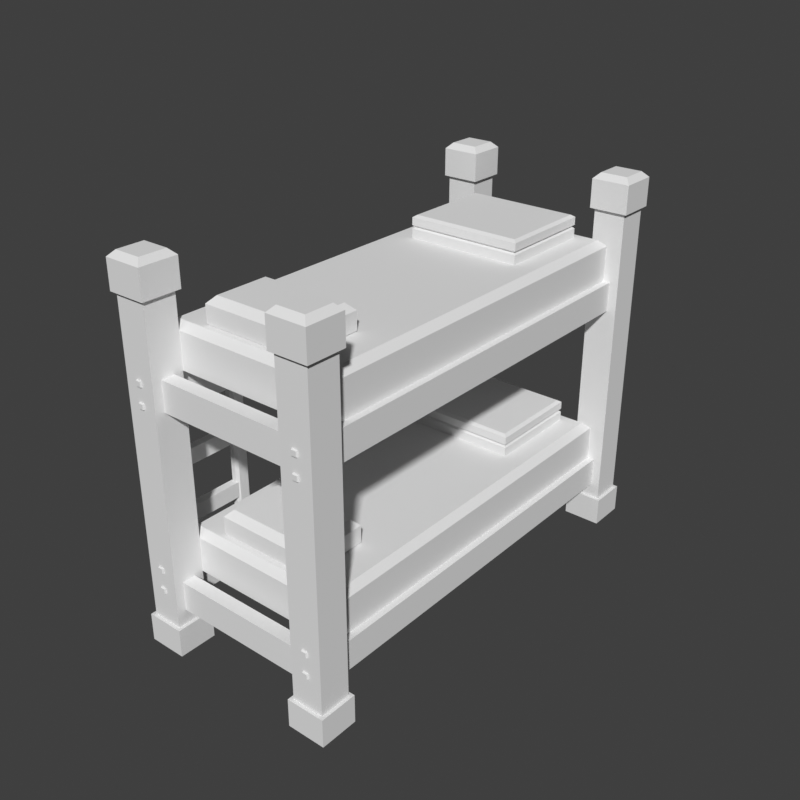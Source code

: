 # Source: bunk-bed-depot.blend  (saved by Blender 5.2.45; exported with 4.5.12 LTS)
import bpy
from mathutils import Matrix  # noqa: F401  (used for matrix-valued properties, if any)

bpy.ops.wm.read_factory_settings(use_empty=True)
scene = bpy.context.scene
scene.name = 'Scene'

# ---- world
world_preview = bpy.data.worlds.new('Preview'); scene.world = world_preview
world_preview.use_nodes = True; world_preview.node_tree.nodes.clear()
_N = world_preview.node_tree.nodes; _L = world_preview.node_tree.links
n0 = _N.new('ShaderNodeBackground'); n0.name = 'Background'; n0.location = (-200, 100)
n0.inputs[0].default_value = (0.05, 0.05, 0.05, 1.0)
n1 = _N.new('ShaderNodeOutputWorld'); n1.name = 'World Output'; n1.location = (200, 100)
_L.new(n0.outputs[0], n1.inputs[0])
n1.is_active_output = True
world_preview.color = (0.807, 0.807, 0.807)

# ---- meshes
me_prop = bpy.data.meshes.new('prop')
me_prop.from_pydata([(-0.285, -0.865, 0.12), (-0.425, -0.865, 0.12), (-0.425, -1.005, 0.12), (-0.285, -1.005, 0.12), (-0.285, -0.865, 1.505), (-0.425, -0.865, 1.505), (-0.425, -1.005, 1.505), (-0.285, -1.005, 1.505), (-0.27, -0.85, 1.5), (-0.44, -0.85, 1.5), (-0.44, -1.02, 1.5), (-0.27, -1.02, 1.5), (-0.27, -0.85, 1.625), (-0.44, -0.85, 1.625), (-0.44, -1.02, 1.625), (-0.27, -1.02, 1.625), (-0.295, -0.875, 1.65), (-0.415, -0.875, 1.65), (-0.415, -0.995, 1.65), (-0.295, -0.995, 1.65), (-0.27, -0.85, 0.0), (-0.44, -0.85, 0.0), (-0.44, -1.02, 0.0), (-0.27, -1.02, 0.0), (-0.27, -0.85, 0.125), (-0.44, -0.85, 0.125), (-0.44, -1.02, 0.125), (-0.27, -1.02, 0.125), (-0.285, 1.005, 0.12), (-0.425, 1.005, 0.12), (-0.425, 0.865, 0.12), (-0.285, 0.865, 0.12), (-0.285, 1.005, 1.505), (-0.425, 1.005, 1.505), (-0.425, 0.865, 1.505), (-0.285, 0.865, 1.505), (-0.27, 1.02, 1.5), (-0.44, 1.02, 1.5), (-0.44, 0.85, 1.5), (-0.27, 0.85, 1.5), (-0.27, 1.02, 1.625), (-0.44, 1.02, 1.625), (-0.44, 0.85, 1.625), (-0.27, 0.85, 1.625), (-0.295, 0.995, 1.65), (-0.415, 0.995, 1.65), (-0.415, 0.875, 1.65), (-0.295, 0.875, 1.65), (-0.27, 1.02, 0.0), (-0.44, 1.02, 0.0), (-0.44, 0.85, 0.0), (-0.27, 0.85, 0.0), (-0.27, 1.02, 0.125), (-0.44, 1.02, 0.125), (-0.44, 0.85, 0.125), (-0.27, 0.85, 0.125), (0.48, -0.865, 0.12), (0.34, -0.865, 0.12), (0.34, -1.005, 0.12), (0.48, -1.005, 0.12), (0.48, -0.865, 1.505), (0.34, -0.865, 1.505), (0.34, -1.005, 1.505), (0.48, -1.005, 1.505), (0.495, -0.85, 1.5), (0.325, -0.85, 1.5), (0.325, -1.02, 1.5), (0.495, -1.02, 1.5), (0.495, -0.85, 1.625), (0.325, -0.85, 1.625), (0.325, -1.02, 1.625), (0.495, -1.02, 1.625), (0.47, -0.875, 1.65), (0.35, -0.875, 1.65), (0.35, -0.995, 1.65), (0.47, -0.995, 1.65), (0.495, -0.85, 0.0), (0.325, -0.85, 0.0), (0.325, -1.02, 0.0), (0.495, -1.02, 0.0), (0.495, -0.85, 0.125), (0.325, -0.85, 0.125), (0.325, -1.02, 0.125), (0.495, -1.02, 0.125), (0.48, 1.005, 0.12), (0.34, 1.005, 0.12), (0.34, 0.865, 0.12), (0.48, 0.865, 0.12), (0.48, 1.005, 1.505), (0.34, 1.005, 1.505), (0.34, 0.865, 1.505), (0.48, 0.865, 1.505), (0.495, 1.02, 1.5), (0.325, 1.02, 1.5), (0.325, 0.85, 1.5), (0.495, 0.85, 1.5), (0.495, 1.02, 1.625), (0.325, 1.02, 1.625), (0.325, 0.85, 1.625), (0.495, 0.85, 1.625), (0.47, 0.995, 1.65), (0.35, 0.995, 1.65), (0.35, 0.875, 1.65), (0.47, 0.875, 1.65), (0.495, 1.02, 0.0), (0.325, 1.02, 0.0), (0.325, 0.85, 0.0), (0.495, 0.85, 0.0), (0.495, 1.02, 0.125), (0.325, 1.02, 0.125), (0.325, 0.85, 0.125), (0.495, 0.85, 0.125), (-0.325, 0.865, 0.19), (-0.385, 0.865, 0.19), (-0.385, -0.865, 0.19), (-0.325, -0.865, 0.19), (-0.325, 0.865, 0.32), (-0.385, 0.865, 0.32), (-0.385, -0.865, 0.32), (-0.325, -0.865, 0.32), (0.44, 0.865, 0.19), (0.38, 0.865, 0.19), (0.38, -0.865, 0.19), (0.44, -0.865, 0.19), (0.44, 0.865, 0.32), (0.38, 0.865, 0.32), (0.38, -0.865, 0.32), (0.44, -0.865, 0.32), (0.34, -0.905, 0.19), (-0.285, -0.905, 0.19), (-0.285, -0.965, 0.19), (0.34, -0.965, 0.19), (0.34, -0.905, 0.32), (-0.285, -0.905, 0.32), (-0.285, -0.965, 0.32), (0.34, -0.965, 0.32), (0.34, 0.965, 0.19), (-0.285, 0.965, 0.19), (-0.285, 0.905, 0.19), (0.34, 0.905, 0.19), (0.34, 0.965, 0.32), (-0.285, 0.965, 0.32), (-0.285, 0.905, 0.32), (0.34, 0.905, 0.32), (-0.325, 0.865, 1.06), (-0.385, 0.865, 1.06), (-0.385, -0.865, 1.06), (-0.325, -0.865, 1.06), (-0.325, 0.865, 1.19), (-0.385, 0.865, 1.19), (-0.385, -0.865, 1.19), (-0.325, -0.865, 1.19), (0.44, 0.865, 1.06), (0.38, 0.865, 1.06), (0.38, -0.865, 1.06), (0.44, -0.865, 1.06), (0.44, 0.865, 1.19), (0.38, 0.865, 1.19), (0.38, -0.865, 1.19), (0.44, -0.865, 1.19), (0.34, -0.905, 1.06), (-0.285, -0.905, 1.06), (-0.285, -0.965, 1.06), (0.34, -0.965, 1.06), (0.34, -0.905, 1.19), (-0.285, -0.905, 1.19), (-0.285, -0.965, 1.19), (0.34, -0.965, 1.19), (0.34, 0.965, 1.06), (-0.285, 0.965, 1.06), (-0.285, 0.905, 1.06), (0.34, 0.905, 1.06), (0.34, 0.965, 1.19), (-0.285, 0.965, 1.19), (-0.285, 0.905, 1.19), (0.34, 0.905, 1.19), (0.41, 0.865, 0.32), (-0.355, 0.865, 0.32), (-0.355, -0.865, 0.32), (0.41, -0.865, 0.32), (0.41, 0.865, 0.475), (-0.355, 0.865, 0.475), (-0.355, -0.865, 0.475), (0.41, -0.865, 0.475), (0.38, 0.835, 0.505), (-0.325, 0.835, 0.505), (-0.325, -0.835, 0.505), (0.38, -0.835, 0.505), (0.2375, -0.535, 0.5), (-0.1825, -0.535, 0.5), (-0.1825, -0.805, 0.5), (0.2375, -0.805, 0.5), (0.2475, -0.525, 0.51), (-0.1925, -0.525, 0.51), (-0.1925, -0.815, 0.51), (0.2475, -0.815, 0.51), (0.2475, -0.525, 0.585), (-0.1925, -0.525, 0.585), (-0.1925, -0.815, 0.585), (0.2475, -0.815, 0.585), (0.2175, -0.555, 0.615), (-0.1625, -0.555, 0.615), (-0.1625, -0.785, 0.615), (0.2175, -0.785, 0.615), (0.2875, 0.8, 0.5), (-0.2325, 0.8, 0.5), (-0.2325, 0.36, 0.5), (0.2875, 0.36, 0.5), (0.2875, 0.8, 0.545), (-0.2325, 0.8, 0.545), (-0.2325, 0.36, 0.545), (0.2875, 0.36, 0.545), (0.2775, 0.79, 0.553), (-0.2225, 0.79, 0.553), (-0.2225, 0.37, 0.553), (0.2775, 0.37, 0.553), (0.2875, 0.8, 0.561), (-0.2325, 0.8, 0.561), (-0.2325, 0.36, 0.561), (0.2875, 0.36, 0.561), (0.2875, 0.8, 0.595), (-0.2325, 0.8, 0.595), (-0.2325, 0.36, 0.595), (0.2875, 0.36, 0.595), (0.2725, 0.785, 0.605), (-0.2175, 0.785, 0.605), (-0.2175, 0.375, 0.605), (0.2725, 0.375, 0.605), (0.41, 0.865, 1.19), (-0.355, 0.865, 1.19), (-0.355, -0.865, 1.19), (0.41, -0.865, 1.19), (0.41, 0.865, 1.345), (-0.355, 0.865, 1.345), (-0.355, -0.865, 1.345), (0.41, -0.865, 1.345), (0.38, 0.835, 1.375), (-0.325, 0.835, 1.375), (-0.325, -0.835, 1.375), (0.38, -0.835, 1.375), (0.2375, -0.535, 1.37), (-0.1825, -0.535, 1.37), (-0.1825, -0.805, 1.37), (0.2375, -0.805, 1.37), (0.2475, -0.525, 1.38), (-0.1925, -0.525, 1.38), (-0.1925, -0.815, 1.38), (0.2475, -0.815, 1.38), (0.2475, -0.525, 1.455), (-0.1925, -0.525, 1.455), (-0.1925, -0.815, 1.455), (0.2475, -0.815, 1.455), (0.2175, -0.555, 1.485), (-0.1625, -0.555, 1.485), (-0.1625, -0.785, 1.485), (0.2175, -0.785, 1.485), (0.2875, 0.8, 1.37), (-0.2325, 0.8, 1.37), (-0.2325, 0.36, 1.37), (0.2875, 0.36, 1.37), (0.2875, 0.8, 1.415), (-0.2325, 0.8, 1.415), (-0.2325, 0.36, 1.415), (0.2875, 0.36, 1.415), (0.2775, 0.79, 1.423), (-0.2225, 0.79, 1.423), (-0.2225, 0.37, 1.423), (0.2775, 0.37, 1.423), (0.2875, 0.8, 1.431), (-0.2325, 0.8, 1.431), (-0.2325, 0.36, 1.431), (0.2875, 0.36, 1.431), (0.2875, 0.8, 1.465), (-0.2325, 0.8, 1.465), (-0.2325, 0.36, 1.465), (0.2875, 0.36, 1.465), (0.2725, 0.785, 1.475), (-0.2175, 0.785, 1.475), (-0.2175, 0.375, 1.475), (0.2725, 0.375, 1.475), (-0.335, 0.865, 1.28), (-0.375, 0.865, 1.28), (-0.375, -0.4, 1.28), (-0.335, -0.4, 1.28), (-0.335, 0.865, 1.33), (-0.375, 0.865, 1.33), (-0.375, -0.4, 1.33), (-0.335, -0.4, 1.33), (-0.337, -0.33, 1.18), (-0.373, -0.33, 1.18), (-0.373, -0.4, 1.18), (-0.337, -0.4, 1.18), (-0.337, -0.33, 1.285), (-0.373, -0.33, 1.285), (-0.373, -0.4, 1.285), (-0.337, -0.4, 1.285), (-0.337, 0.065, 1.18), (-0.373, 0.065, 1.18), (-0.373, -0.005, 1.18), (-0.337, -0.005, 1.18), (-0.337, 0.065, 1.285), (-0.373, 0.065, 1.285), (-0.373, -0.005, 1.285), (-0.337, -0.005, 1.285), (-0.337, 0.47, 1.18), (-0.373, 0.47, 1.18), (-0.373, 0.4, 1.18), (-0.337, 0.4, 1.18), (-0.337, 0.47, 1.285), (-0.373, 0.47, 1.285), (-0.373, 0.4, 1.285), (-0.337, 0.4, 1.285), (-0.46, -0.456, 0.26), (-0.466, -0.45, 0.26), (-0.479, -0.45, 0.26), (-0.485, -0.456, 0.26), (-0.485, -0.494, 0.26), (-0.479, -0.5, 0.26), (-0.466, -0.5, 0.26), (-0.46, -0.494, 0.26), (-0.45, -0.452, 0.27), (-0.462, -0.44, 0.27), (-0.483, -0.44, 0.27), (-0.495, -0.452, 0.27), (-0.495, -0.498, 0.27), (-0.483, -0.51, 0.27), (-0.462, -0.51, 0.27), (-0.45, -0.498, 0.27), (-0.45, -0.452, 1.2), (-0.462, -0.44, 1.2), (-0.483, -0.44, 1.2), (-0.495, -0.452, 1.2), (-0.495, -0.498, 1.2), (-0.483, -0.51, 1.2), (-0.462, -0.51, 1.2), (-0.45, -0.498, 1.2), (-0.46, -0.456, 1.21), (-0.466, -0.45, 1.21), (-0.479, -0.45, 1.21), (-0.485, -0.456, 1.21), (-0.485, -0.494, 1.21), (-0.479, -0.5, 1.21), (-0.466, -0.5, 1.21), (-0.46, -0.494, 1.21), (-0.38, -0.46, 1.13), (-0.455, -0.46, 1.13), (-0.455, -0.49, 1.13), (-0.38, -0.49, 1.13), (-0.38, -0.46, 1.17), (-0.455, -0.46, 1.17), (-0.455, -0.49, 1.17), (-0.38, -0.49, 1.17), (-0.46, -0.776, 0.26), (-0.466, -0.77, 0.26), (-0.479, -0.77, 0.26), (-0.485, -0.776, 0.26), (-0.485, -0.814, 0.26), (-0.479, -0.82, 0.26), (-0.466, -0.82, 0.26), (-0.46, -0.814, 0.26), (-0.45, -0.772, 0.27), (-0.462, -0.76, 0.27), (-0.483, -0.76, 0.27), (-0.495, -0.772, 0.27), (-0.495, -0.818, 0.27), (-0.483, -0.83, 0.27), (-0.462, -0.83, 0.27), (-0.45, -0.818, 0.27), (-0.45, -0.772, 1.2), (-0.462, -0.76, 1.2), (-0.483, -0.76, 1.2), (-0.495, -0.772, 1.2), (-0.495, -0.818, 1.2), (-0.483, -0.83, 1.2), (-0.462, -0.83, 1.2), (-0.45, -0.818, 1.2), (-0.46, -0.776, 1.21), (-0.466, -0.77, 1.21), (-0.479, -0.77, 1.21), (-0.485, -0.776, 1.21), (-0.485, -0.814, 1.21), (-0.479, -0.82, 1.21), (-0.466, -0.82, 1.21), (-0.46, -0.814, 1.21), (-0.38, -0.78, 1.13), (-0.455, -0.78, 1.13), (-0.455, -0.81, 1.13), (-0.38, -0.81, 1.13), (-0.38, -0.78, 1.17), (-0.455, -0.78, 1.17), (-0.455, -0.81, 1.17), (-0.38, -0.81, 1.17), (-0.454, -0.505, 0.93), (-0.491, -0.505, 0.93), (-0.491, -0.765, 0.93), (-0.454, -0.765, 0.93), (-0.454, -0.505, 1.0), (-0.491, -0.505, 1.0), (-0.491, -0.765, 1.0), (-0.454, -0.765, 1.0), (-0.454, -0.505, 0.68), (-0.491, -0.505, 0.68), (-0.491, -0.765, 0.68), (-0.454, -0.765, 0.68), (-0.454, -0.505, 0.75), (-0.491, -0.505, 0.75), (-0.491, -0.765, 0.75), (-0.454, -0.765, 0.75), (-0.454, -0.505, 0.42), (-0.491, -0.505, 0.42), (-0.491, -0.765, 0.42), (-0.454, -0.765, 0.42), (-0.454, -0.505, 0.49), (-0.491, -0.505, 0.49), (-0.491, -0.765, 0.49), (-0.454, -0.765, 0.49), (-0.3409, -1.002, 1.184), (-0.3691, -1.002, 1.184), (-0.3691, -1.002, 1.156), (-0.3409, -1.002, 1.156), (-0.3444, -1.013, 1.181), (-0.3656, -1.013, 1.181), (-0.3656, -1.013, 1.159), (-0.3444, -1.013, 1.159), (-0.3409, -1.002, 1.094), (-0.3691, -1.002, 1.094), (-0.3691, -1.002, 1.066), (-0.3409, -1.002, 1.066), (-0.3444, -1.013, 1.091), (-0.3656, -1.013, 1.091), (-0.3656, -1.013, 1.069), (-0.3444, -1.013, 1.069), (-0.3409, -1.002, 0.3841), (-0.3691, -1.002, 0.3841), (-0.3691, -1.002, 0.3559), (-0.3409, -1.002, 0.3559), (-0.3444, -1.013, 0.3806), (-0.3656, -1.013, 0.3806), (-0.3656, -1.013, 0.3594), (-0.3444, -1.013, 0.3594), (-0.3409, -1.002, 0.2891), (-0.3691, -1.002, 0.2891), (-0.3691, -1.002, 0.2609), (-0.3409, -1.002, 0.2609), (-0.3444, -1.013, 0.2856), (-0.3656, -1.013, 0.2856), (-0.3656, -1.013, 0.2644), (-0.3444, -1.013, 0.2644), (0.4241, -1.002, 1.184), (0.3959, -1.002, 1.184), (0.3959, -1.002, 1.156), (0.4241, -1.002, 1.156), (0.4206, -1.013, 1.181), (0.3994, -1.013, 1.181), (0.3994, -1.013, 1.159), (0.4206, -1.013, 1.159), (0.4241, -1.002, 1.094), (0.3959, -1.002, 1.094), (0.3959, -1.002, 1.066), (0.4241, -1.002, 1.066), (0.4206, -1.013, 1.091), (0.3994, -1.013, 1.091), (0.3994, -1.013, 1.069), (0.4206, -1.013, 1.069), (0.4241, -1.002, 0.3841), (0.3959, -1.002, 0.3841), (0.3959, -1.002, 0.3559), (0.4241, -1.002, 0.3559), (0.4206, -1.013, 0.3806), (0.3994, -1.013, 0.3806), (0.3994, -1.013, 0.3594), (0.4206, -1.013, 0.3594), (0.4241, -1.002, 0.2891), (0.3959, -1.002, 0.2891), (0.3959, -1.002, 0.2609), (0.4241, -1.002, 0.2609), (0.4206, -1.013, 0.2856), (0.3994, -1.013, 0.2856), (0.3994, -1.013, 0.2644), (0.4206, -1.013, 0.2644)], [], [(0, 1, 5, 4), (1, 2, 6, 5), (2, 3, 7, 6), (3, 0, 4, 7), (3, 2, 1, 0), (4, 5, 6, 7), (8, 9, 13, 12), (9, 10, 14, 13), (10, 11, 15, 14), (11, 8, 12, 15), (12, 13, 17, 16), (13, 14, 18, 17), (14, 15, 19, 18), (15, 12, 16, 19), (11, 10, 9, 8), (16, 17, 18, 19), (20, 21, 25, 24), (21, 22, 26, 25), (22, 23, 27, 26), (23, 20, 24, 27), (23, 22, 21, 20), (24, 25, 26, 27), (28, 29, 33, 32), (29, 30, 34, 33), (30, 31, 35, 34), (31, 28, 32, 35), (31, 30, 29, 28), (32, 33, 34, 35), (36, 37, 41, 40), (37, 38, 42, 41), (38, 39, 43, 42), (39, 36, 40, 43), (40, 41, 45, 44), (41, 42, 46, 45), (42, 43, 47, 46), (43, 40, 44, 47), (39, 38, 37, 36), (44, 45, 46, 47), (48, 49, 53, 52), (49, 50, 54, 53), (50, 51, 55, 54), (51, 48, 52, 55), (51, 50, 49, 48), (52, 53, 54, 55), (56, 57, 61, 60), (57, 58, 62, 61), (58, 59, 63, 62), (59, 56, 60, 63), (59, 58, 57, 56), (60, 61, 62, 63), (64, 65, 69, 68), (65, 66, 70, 69), (66, 67, 71, 70), (67, 64, 68, 71), (68, 69, 73, 72), (69, 70, 74, 73), (70, 71, 75, 74), (71, 68, 72, 75), (67, 66, 65, 64), (72, 73, 74, 75), (76, 77, 81, 80), (77, 78, 82, 81), (78, 79, 83, 82), (79, 76, 80, 83), (79, 78, 77, 76), (80, 81, 82, 83), (84, 85, 89, 88), (85, 86, 90, 89), (86, 87, 91, 90), (87, 84, 88, 91), (87, 86, 85, 84), (88, 89, 90, 91), (92, 93, 97, 96), (93, 94, 98, 97), (94, 95, 99, 98), (95, 92, 96, 99), (96, 97, 101, 100), (97, 98, 102, 101), (98, 99, 103, 102), (99, 96, 100, 103), (95, 94, 93, 92), (100, 101, 102, 103), (104, 105, 109, 108), (105, 106, 110, 109), (106, 107, 111, 110), (107, 104, 108, 111), (107, 106, 105, 104), (108, 109, 110, 111), (112, 113, 117, 116), (113, 114, 118, 117), (114, 115, 119, 118), (115, 112, 116, 119), (115, 114, 113, 112), (116, 117, 118, 119), (120, 121, 125, 124), (121, 122, 126, 125), (122, 123, 127, 126), (123, 120, 124, 127), (123, 122, 121, 120), (124, 125, 126, 127), (128, 129, 133, 132), (129, 130, 134, 133), (130, 131, 135, 134), (131, 128, 132, 135), (131, 130, 129, 128), (132, 133, 134, 135), (136, 137, 141, 140), (137, 138, 142, 141), (138, 139, 143, 142), (139, 136, 140, 143), (139, 138, 137, 136), (140, 141, 142, 143), (144, 145, 149, 148), (145, 146, 150, 149), (146, 147, 151, 150), (147, 144, 148, 151), (147, 146, 145, 144), (148, 149, 150, 151), (152, 153, 157, 156), (153, 154, 158, 157), (154, 155, 159, 158), (155, 152, 156, 159), (155, 154, 153, 152), (156, 157, 158, 159), (160, 161, 165, 164), (161, 162, 166, 165), (162, 163, 167, 166), (163, 160, 164, 167), (163, 162, 161, 160), (164, 165, 166, 167), (168, 169, 173, 172), (169, 170, 174, 173), (170, 171, 175, 174), (171, 168, 172, 175), (171, 170, 169, 168), (172, 173, 174, 175), (176, 177, 181, 180), (177, 178, 182, 181), (178, 179, 183, 182), (179, 176, 180, 183), (180, 181, 185, 184), (181, 182, 186, 185), (182, 183, 187, 186), (183, 180, 184, 187), (179, 178, 177, 176), (184, 185, 186, 187), (188, 189, 193, 192), (189, 190, 194, 193), (190, 191, 195, 194), (191, 188, 192, 195), (192, 193, 197, 196), (193, 194, 198, 197), (194, 195, 199, 198), (195, 192, 196, 199), (196, 197, 201, 200), (197, 198, 202, 201), (198, 199, 203, 202), (199, 196, 200, 203), (191, 190, 189, 188), (200, 201, 202, 203), (204, 205, 209, 208), (205, 206, 210, 209), (206, 207, 211, 210), (207, 204, 208, 211), (208, 209, 213, 212), (209, 210, 214, 213), (210, 211, 215, 214), (211, 208, 212, 215), (212, 213, 217, 216), (213, 214, 218, 217), (214, 215, 219, 218), (215, 212, 216, 219), (216, 217, 221, 220), (217, 218, 222, 221), (218, 219, 223, 222), (219, 216, 220, 223), (220, 221, 225, 224), (221, 222, 226, 225), (222, 223, 227, 226), (223, 220, 224, 227), (207, 206, 205, 204), (224, 225, 226, 227), (228, 229, 233, 232), (229, 230, 234, 233), (230, 231, 235, 234), (231, 228, 232, 235), (232, 233, 237, 236), (233, 234, 238, 237), (234, 235, 239, 238), (235, 232, 236, 239), (231, 230, 229, 228), (236, 237, 238, 239), (240, 241, 245, 244), (241, 242, 246, 245), (242, 243, 247, 246), (243, 240, 244, 247), (244, 245, 249, 248), (245, 246, 250, 249), (246, 247, 251, 250), (247, 244, 248, 251), (248, 249, 253, 252), (249, 250, 254, 253), (250, 251, 255, 254), (251, 248, 252, 255), (243, 242, 241, 240), (252, 253, 254, 255), (256, 257, 261, 260), (257, 258, 262, 261), (258, 259, 263, 262), (259, 256, 260, 263), (260, 261, 265, 264), (261, 262, 266, 265), (262, 263, 267, 266), (263, 260, 264, 267), (264, 265, 269, 268), (265, 266, 270, 269), (266, 267, 271, 270), (267, 264, 268, 271), (268, 269, 273, 272), (269, 270, 274, 273), (270, 271, 275, 274), (271, 268, 272, 275), (272, 273, 277, 276), (273, 274, 278, 277), (274, 275, 279, 278), (275, 272, 276, 279), (259, 258, 257, 256), (276, 277, 278, 279), (280, 281, 285, 284), (281, 282, 286, 285), (282, 283, 287, 286), (283, 280, 284, 287), (283, 282, 281, 280), (284, 285, 286, 287), (288, 289, 293, 292), (289, 290, 294, 293), (290, 291, 295, 294), (291, 288, 292, 295), (291, 290, 289, 288), (292, 293, 294, 295), (296, 297, 301, 300), (297, 298, 302, 301), (298, 299, 303, 302), (299, 296, 300, 303), (299, 298, 297, 296), (300, 301, 302, 303), (304, 305, 309, 308), (305, 306, 310, 309), (306, 307, 311, 310), (307, 304, 308, 311), (307, 306, 305, 304), (308, 309, 310, 311), (312, 313, 321, 320), (313, 314, 322, 321), (314, 315, 323, 322), (315, 316, 324, 323), (316, 317, 325, 324), (317, 318, 326, 325), (318, 319, 327, 326), (319, 312, 320, 327), (320, 321, 329, 328), (321, 322, 330, 329), (322, 323, 331, 330), (323, 324, 332, 331), (324, 325, 333, 332), (325, 326, 334, 333), (326, 327, 335, 334), (327, 320, 328, 335), (328, 329, 337, 336), (329, 330, 338, 337), (330, 331, 339, 338), (331, 332, 340, 339), (332, 333, 341, 340), (333, 334, 342, 341), (334, 335, 343, 342), (335, 328, 336, 343), (319, 318, 317, 316), (319, 316, 315, 314), (319, 314, 313, 312), (336, 337, 338, 339), (336, 339, 340, 341), (336, 341, 342, 343), (344, 345, 349, 348), (345, 346, 350, 349), (346, 347, 351, 350), (347, 344, 348, 351), (347, 346, 345, 344), (348, 349, 350, 351), (352, 353, 361, 360), (353, 354, 362, 361), (354, 355, 363, 362), (355, 356, 364, 363), (356, 357, 365, 364), (357, 358, 366, 365), (358, 359, 367, 366), (359, 352, 360, 367), (360, 361, 369, 368), (361, 362, 370, 369), (362, 363, 371, 370), (363, 364, 372, 371), (364, 365, 373, 372), (365, 366, 374, 373), (366, 367, 375, 374), (367, 360, 368, 375), (368, 369, 377, 376), (369, 370, 378, 377), (370, 371, 379, 378), (371, 372, 380, 379), (372, 373, 381, 380), (373, 374, 382, 381), (374, 375, 383, 382), (375, 368, 376, 383), (359, 358, 357, 356), (359, 356, 355, 354), (359, 354, 353, 352), (376, 377, 378, 379), (376, 379, 380, 381), (376, 381, 382, 383), (384, 385, 389, 388), (385, 386, 390, 389), (386, 387, 391, 390), (387, 384, 388, 391), (387, 386, 385, 384), (388, 389, 390, 391), (392, 393, 397, 396), (393, 394, 398, 397), (394, 395, 399, 398), (395, 392, 396, 399), (395, 394, 393, 392), (396, 397, 398, 399), (400, 401, 405, 404), (401, 402, 406, 405), (402, 403, 407, 406), (403, 400, 404, 407), (403, 402, 401, 400), (404, 405, 406, 407), (408, 409, 413, 412), (409, 410, 414, 413), (410, 411, 415, 414), (411, 408, 412, 415), (411, 410, 409, 408), (412, 413, 414, 415), (416, 417, 421, 420), (417, 418, 422, 421), (418, 419, 423, 422), (419, 416, 420, 423), (419, 418, 417, 416), (420, 421, 422, 423), (424, 425, 429, 428), (425, 426, 430, 429), (426, 427, 431, 430), (427, 424, 428, 431), (427, 426, 425, 424), (428, 429, 430, 431), (432, 433, 437, 436), (433, 434, 438, 437), (434, 435, 439, 438), (435, 432, 436, 439), (435, 434, 433, 432), (436, 437, 438, 439), (440, 441, 445, 444), (441, 442, 446, 445), (442, 443, 447, 446), (443, 440, 444, 447), (443, 442, 441, 440), (444, 445, 446, 447), (448, 449, 453, 452), (449, 450, 454, 453), (450, 451, 455, 454), (451, 448, 452, 455), (451, 450, 449, 448), (452, 453, 454, 455), (456, 457, 461, 460), (457, 458, 462, 461), (458, 459, 463, 462), (459, 456, 460, 463), (459, 458, 457, 456), (460, 461, 462, 463), (464, 465, 469, 468), (465, 466, 470, 469), (466, 467, 471, 470), (467, 464, 468, 471), (467, 466, 465, 464), (468, 469, 470, 471), (472, 473, 477, 476), (473, 474, 478, 477), (474, 475, 479, 478), (475, 472, 476, 479), (475, 474, 473, 472), (476, 477, 478, 479)])
me_prop.update()

# ---- objects
ob_prop = bpy.data.objects.new('prop', me_prop)

# ---- transforms, parenting, visibility, modifiers, constraints
ob_prop.location = (0.0, 0.0, 0.0)

# ---- collection membership
scene.collection.objects.link(ob_prop)

# ---- scene / render settings (as saved in the file)
scene.frame_start = 1; scene.frame_end = 250; scene.frame_set(1)
scene.render.engine = 'BLENDER_WORKBENCH'
scene.render.image_settings.color_mode = 'RGB'
scene.render.resolution_x = 384
scene.render.resolution_y = 384
scene.render.fps = 30
scene.render.bake_bias = 0.0
scene.render.bake_samples = 0
scene.render.compositor_device = 'GPU'
scene.eevee.use_volume_custom_range = False
scene.eevee.fast_gi_thickness_near = 0.1
scene.eevee.fast_gi_thickness_far = 0.0
scene.eevee.ray_tracing_options.screen_trace_thickness = 0.1
scene.view_settings.view_transform = 'Standard'
bpy.context.view_layer.update()

# ---- added for rendering (the .blend has no active camera and no usable light): camera, sun
cam_auto = bpy.data.cameras.new('AutoCamera')
cam_auto.lens = 50.0
cam_auto.sensor_width = 36.0
cam_auto.clip_end = 1000.0
ob_auto_camera = bpy.data.objects.new('AutoCamera', cam_auto)
scene.collection.objects.link(ob_auto_camera)
ob_auto_camera.location = (2.59462, -3.11355, 2.9007)
ob_auto_camera.rotation_euler = (1.09748, -7.21219e-08, 0.694738)
scene.camera = ob_auto_camera
light_auto_sun = bpy.data.lights.new('AutoSun', 'SUN')
light_auto_sun.energy = 3.0
light_auto_sun.angle = 0.0523599
ob_auto_sun = bpy.data.objects.new('AutoSun', light_auto_sun)
scene.collection.objects.link(ob_auto_sun)
ob_auto_sun.rotation_euler = (0.872665, 0.174533, 0.523599)
bpy.context.view_layer.update()
